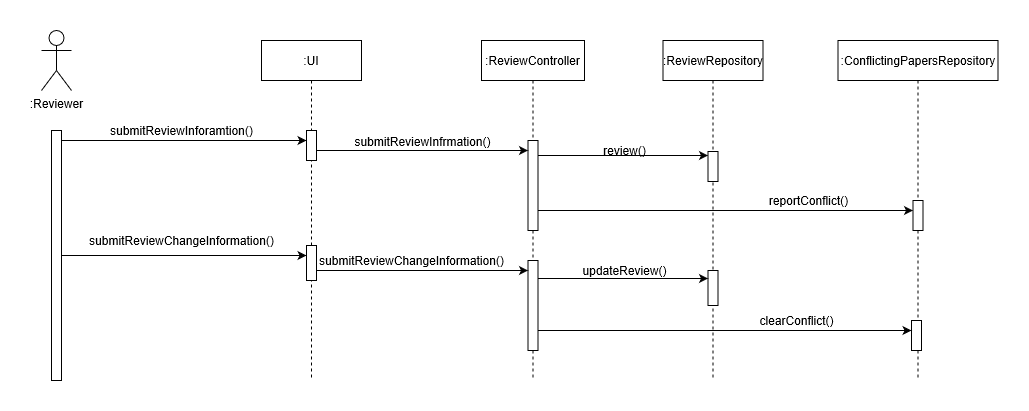

The diagram above was exported from draw.io. Its source (the exported page's mxGraphModel, read from the mxfile embedded in the PNG):
<mxGraphModel grid="1" dx="803" dy="483" gridSize="10" guides="1" tooltips="1" connect="1" arrows="1" fold="1" page="1" pageScale="1" pageWidth="850" pageHeight="1100" math="0" shadow="0">
  <root>
    <mxCell id="0" />
    <mxCell id="1" parent="0" />
    <mxCell id="OFVzU6a6z506N1Jlxoi2-10" style="shape=umlLifeline;perimeter=lifelinePerimeter;whiteSpace=wrap;html=1;container=1;collapsible=0;recursiveResize=0;outlineConnect=0;" value=":ReviewController" parent="1" vertex="1">
      <mxGeometry width="103" as="geometry" height="340" y="20" x="490" />
    </mxCell>
    <mxCell id="OFVzU6a6z506N1Jlxoi2-35" style="html=1;points=[];perimeter=orthogonalPerimeter;" value="" parent="OFVzU6a6z506N1Jlxoi2-10" vertex="1">
      <mxGeometry width="10" as="geometry" height="90" y="220" x="46.5" />
    </mxCell>
    <mxCell id="OFVzU6a6z506N1Jlxoi2-1" style="shape=umlActor;verticalLabelPosition=bottom;labelBackgroundColor=#ffffff;verticalAlign=top;html=1;outlineConnect=0;" value=":Reviewer" parent="1" vertex="1">
      <mxGeometry width="30" as="geometry" height="60" y="10" x="50" />
    </mxCell>
    <mxCell id="OFVzU6a6z506N1Jlxoi2-6" style="edgeStyle=orthogonalEdgeStyle;rounded=0;orthogonalLoop=1;jettySize=auto;html=1;" target="OFVzU6a6z506N1Jlxoi2-5" value="" parent="1" source="OFVzU6a6z506N1Jlxoi2-3" edge="1">
      <mxGeometry as="geometry" relative="1">
        <Array as="points">
          <mxPoint y="120" x="230" />
          <mxPoint y="120" x="230" />
        </Array>
      </mxGeometry>
    </mxCell>
    <mxCell id="OFVzU6a6z506N1Jlxoi2-32" style="edgeStyle=orthogonalEdgeStyle;rounded=0;orthogonalLoop=1;jettySize=auto;html=1;" target="OFVzU6a6z506N1Jlxoi2-31" value="" parent="1" source="OFVzU6a6z506N1Jlxoi2-3" edge="1">
      <mxGeometry as="geometry" relative="1">
        <Array as="points">
          <mxPoint y="235" x="230" />
          <mxPoint y="235" x="230" />
        </Array>
      </mxGeometry>
    </mxCell>
    <mxCell id="OFVzU6a6z506N1Jlxoi2-3" style="html=1;points=[];perimeter=orthogonalPerimeter;" value="" parent="1" vertex="1">
      <mxGeometry width="10" as="geometry" height="250" y="110" x="60" />
    </mxCell>
    <mxCell id="OFVzU6a6z506N1Jlxoi2-4" style="shape=umlLifeline;perimeter=lifelinePerimeter;whiteSpace=wrap;html=1;container=1;collapsible=0;recursiveResize=0;outlineConnect=0;" value=":UI" parent="1" vertex="1">
      <mxGeometry width="100" as="geometry" height="340" y="20" x="270" />
    </mxCell>
    <mxCell id="OFVzU6a6z506N1Jlxoi2-5" style="html=1;points=[];perimeter=orthogonalPerimeter;" value="" parent="OFVzU6a6z506N1Jlxoi2-4" vertex="1">
      <mxGeometry width="10" as="geometry" height="30" y="90" x="45" />
    </mxCell>
    <mxCell id="OFVzU6a6z506N1Jlxoi2-31" style="html=1;points=[];perimeter=orthogonalPerimeter;" value="" parent="OFVzU6a6z506N1Jlxoi2-4" vertex="1">
      <mxGeometry width="10" as="geometry" height="35" y="205" x="45" />
    </mxCell>
    <mxCell id="OFVzU6a6z506N1Jlxoi2-7" style="text;html=1;align=center;verticalAlign=middle;resizable=0;points=[];autosize=1;" value="submitReviewInforamtion()" parent="1" vertex="1">
      <mxGeometry width="160" as="geometry" height="20" y="100" x="110" />
    </mxCell>
    <mxCell id="OFVzU6a6z506N1Jlxoi2-16" style="edgeStyle=orthogonalEdgeStyle;rounded=0;orthogonalLoop=1;jettySize=auto;html=1;" target="OFVzU6a6z506N1Jlxoi2-15" value="" parent="1" source="OFVzU6a6z506N1Jlxoi2-8" edge="1">
      <mxGeometry as="geometry" relative="1">
        <Array as="points">
          <mxPoint y="135" x="586.5" />
          <mxPoint y="135" x="586.5" />
        </Array>
      </mxGeometry>
    </mxCell>
    <mxCell id="OFVzU6a6z506N1Jlxoi2-29" style="edgeStyle=orthogonalEdgeStyle;rounded=0;orthogonalLoop=1;jettySize=auto;html=1;" target="OFVzU6a6z506N1Jlxoi2-28" value="" parent="1" edge="1">
      <mxGeometry as="geometry" relative="1">
        <mxPoint as="sourcePoint" y="190" x="546.5" />
        <Array as="points">
          <mxPoint y="190" x="846.5" />
          <mxPoint y="190" x="846.5" />
        </Array>
      </mxGeometry>
    </mxCell>
    <mxCell id="OFVzU6a6z506N1Jlxoi2-8" style="html=1;points=[];perimeter=orthogonalPerimeter;" value="" parent="1" vertex="1">
      <mxGeometry width="10" as="geometry" height="90" y="120" x="536.5" />
    </mxCell>
    <mxCell id="OFVzU6a6z506N1Jlxoi2-9" style="edgeStyle=orthogonalEdgeStyle;rounded=0;orthogonalLoop=1;jettySize=auto;html=1;" target="OFVzU6a6z506N1Jlxoi2-8" value="" parent="1" source="OFVzU6a6z506N1Jlxoi2-5" edge="1">
      <mxGeometry as="geometry" relative="1">
        <Array as="points">
          <mxPoint y="130" x="450" />
          <mxPoint y="130" x="450" />
        </Array>
      </mxGeometry>
    </mxCell>
    <mxCell id="OFVzU6a6z506N1Jlxoi2-13" style="shape=umlLifeline;perimeter=lifelinePerimeter;whiteSpace=wrap;html=1;container=1;collapsible=0;recursiveResize=0;outlineConnect=0;" value=":ReviewRepository" parent="1" vertex="1">
      <mxGeometry width="100" as="geometry" height="340" y="20" x="671.5" />
    </mxCell>
    <mxCell id="OFVzU6a6z506N1Jlxoi2-15" style="html=1;points=[];perimeter=orthogonalPerimeter;" value="" parent="OFVzU6a6z506N1Jlxoi2-13" vertex="1">
      <mxGeometry width="10" as="geometry" height="30" y="111" x="45" />
    </mxCell>
    <mxCell id="OFVzU6a6z506N1Jlxoi2-38" style="html=1;points=[];perimeter=orthogonalPerimeter;" value="" parent="OFVzU6a6z506N1Jlxoi2-13" vertex="1">
      <mxGeometry width="10" as="geometry" height="35" y="230" x="45" />
    </mxCell>
    <mxCell id="OFVzU6a6z506N1Jlxoi2-12" style="text;html=1;align=center;verticalAlign=middle;resizable=0;points=[];autosize=1;" value="submitReviewInfrmation()" parent="1" vertex="1">
      <mxGeometry width="150" as="geometry" height="20" y="111" x="356" />
    </mxCell>
    <mxCell id="OFVzU6a6z506N1Jlxoi2-18" style="text;html=1;align=center;verticalAlign=middle;resizable=0;points=[];autosize=1;" value="review()" parent="1" vertex="1">
      <mxGeometry width="60" as="geometry" height="20" y="120" x="602.5" />
    </mxCell>
    <mxCell id="OFVzU6a6z506N1Jlxoi2-26" style="shape=umlLifeline;perimeter=lifelinePerimeter;whiteSpace=wrap;html=1;container=1;collapsible=0;recursiveResize=0;outlineConnect=0;" value=":ConflictingPapersRepository" parent="1" vertex="1">
      <mxGeometry width="160" as="geometry" height="340" y="20" x="846.5" />
    </mxCell>
    <mxCell id="OFVzU6a6z506N1Jlxoi2-28" style="html=1;points=[];perimeter=orthogonalPerimeter;" value="" parent="OFVzU6a6z506N1Jlxoi2-26" vertex="1">
      <mxGeometry width="10" as="geometry" height="30" y="160" x="75" />
    </mxCell>
    <mxCell id="OFVzU6a6z506N1Jlxoi2-30" style="text;html=1;align=center;verticalAlign=middle;resizable=0;points=[];autosize=1;" value="reportConflict()" parent="1" vertex="1">
      <mxGeometry width="90" as="geometry" height="20" y="170" x="771.5" />
    </mxCell>
    <mxCell id="OFVzU6a6z506N1Jlxoi2-33" style="text;html=1;align=center;verticalAlign=middle;resizable=0;points=[];autosize=1;" value="submitReviewChangeInformation()" parent="1" vertex="1">
      <mxGeometry width="200" as="geometry" height="20" y="210" x="90" />
    </mxCell>
    <mxCell id="OFVzU6a6z506N1Jlxoi2-36" style="edgeStyle=orthogonalEdgeStyle;rounded=0;orthogonalLoop=1;jettySize=auto;html=1;" target="OFVzU6a6z506N1Jlxoi2-35" value="" parent="1" edge="1">
      <mxGeometry as="geometry" relative="1">
        <mxPoint as="sourcePoint" y="255" x="325" />
        <Array as="points">
          <mxPoint y="250" x="325" />
        </Array>
      </mxGeometry>
    </mxCell>
    <mxCell id="OFVzU6a6z506N1Jlxoi2-37" style="text;html=1;align=center;verticalAlign=middle;resizable=0;points=[];autosize=1;" value="submitReviewChangeInformation()" parent="1" vertex="1">
      <mxGeometry width="200" as="geometry" height="20" y="230" x="320" />
    </mxCell>
    <mxCell id="OFVzU6a6z506N1Jlxoi2-39" style="edgeStyle=orthogonalEdgeStyle;rounded=0;orthogonalLoop=1;jettySize=auto;html=1;" target="OFVzU6a6z506N1Jlxoi2-38" value="" parent="1" source="OFVzU6a6z506N1Jlxoi2-35" edge="1">
      <mxGeometry as="geometry" relative="1">
        <Array as="points">
          <mxPoint y="258" x="660" />
          <mxPoint y="258" x="660" />
        </Array>
      </mxGeometry>
    </mxCell>
    <mxCell id="OFVzU6a6z506N1Jlxoi2-40" style="text;html=1;align=center;verticalAlign=middle;resizable=0;points=[];autosize=1;" value="updateReview()" parent="1" vertex="1">
      <mxGeometry width="100" as="geometry" height="20" y="240" x="582.5" />
    </mxCell>
    <mxCell id="OFVzU6a6z506N1Jlxoi2-42" style="html=1;points=[];perimeter=orthogonalPerimeter;" value="" parent="1" vertex="1">
      <mxGeometry width="10" as="geometry" height="30" y="300" x="920" />
    </mxCell>
    <mxCell id="OFVzU6a6z506N1Jlxoi2-43" style="edgeStyle=orthogonalEdgeStyle;rounded=0;orthogonalLoop=1;jettySize=auto;html=1;" target="OFVzU6a6z506N1Jlxoi2-42" value="" parent="1" source="OFVzU6a6z506N1Jlxoi2-35" edge="1">
      <mxGeometry as="geometry" relative="1">
        <Array as="points">
          <mxPoint y="310" x="890" />
          <mxPoint y="310" x="890" />
        </Array>
      </mxGeometry>
    </mxCell>
    <mxCell id="OFVzU6a6z506N1Jlxoi2-45" style="text;html=1;align=center;verticalAlign=middle;resizable=0;points=[];autosize=1;" value="clearConflict()" parent="1" vertex="1">
      <mxGeometry width="90" as="geometry" height="20" y="290" x="760" />
    </mxCell>
  </root>
</mxGraphModel>